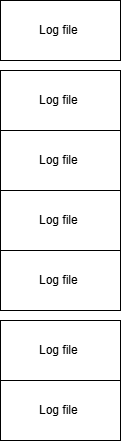

The diagram above was exported from draw.io. Its source (the exported page's mxGraphModel, read from the mxfile embedded in the PNG):
<mxGraphModel dx="1042" dy="527" grid="1" gridSize="10" guides="1" tooltips="1" connect="1" arrows="1" fold="1" page="1" pageScale="1" pageWidth="827" pageHeight="1169" math="0" shadow="0">
  <root>
    <mxCell id="0" />
    <mxCell id="1" parent="0" />
    <mxCell id="xCePRykjSxBvOoSma1EP-1" value="Log file&amp;nbsp;" style="rounded=0;whiteSpace=wrap;html=1;" parent="1" vertex="1">
      <mxGeometry x="120" y="240" width="120" height="60" as="geometry" />
    </mxCell>
    <mxCell id="xCePRykjSxBvOoSma1EP-2" value="Log file&amp;nbsp;" style="rounded=0;whiteSpace=wrap;html=1;" parent="1" vertex="1">
      <mxGeometry x="120" y="180" width="120" height="60" as="geometry" />
    </mxCell>
    <mxCell id="1IMr-JNtjy38AePKoFPy-1" value="Log file&amp;nbsp;" style="rounded=0;whiteSpace=wrap;html=1;" vertex="1" parent="1">
      <mxGeometry x="120" y="300" width="120" height="60" as="geometry" />
    </mxCell>
    <mxCell id="1IMr-JNtjy38AePKoFPy-2" value="Log file&amp;nbsp;" style="rounded=0;whiteSpace=wrap;html=1;" vertex="1" parent="1">
      <mxGeometry x="120" y="370" width="120" height="60" as="geometry" />
    </mxCell>
    <mxCell id="1IMr-JNtjy38AePKoFPy-3" value="Log file&amp;nbsp;" style="rounded=0;whiteSpace=wrap;html=1;" vertex="1" parent="1">
      <mxGeometry x="120" y="430" width="120" height="60" as="geometry" />
    </mxCell>
    <mxCell id="1IMr-JNtjy38AePKoFPy-4" value="Log file&amp;nbsp;" style="rounded=0;whiteSpace=wrap;html=1;" vertex="1" parent="1">
      <mxGeometry x="120" y="120" width="120" height="60" as="geometry" />
    </mxCell>
    <mxCell id="1IMr-JNtjy38AePKoFPy-5" value="Log file&amp;nbsp;" style="rounded=0;whiteSpace=wrap;html=1;" vertex="1" parent="1">
      <mxGeometry x="120" y="50" width="120" height="60" as="geometry" />
    </mxCell>
  </root>
</mxGraphModel>